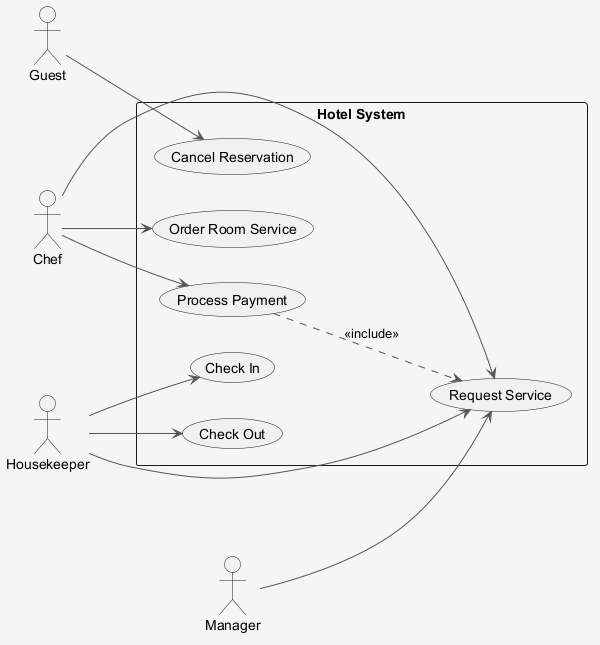

The diagram above was rendered by PlantUML. Its source (embedded in the PNG):
@startuml
skinparam shadowing false
skinparam backgroundColor #F5F5F5
skinparam ArrowColor #555555
left to right direction
actor "Chef" as Chef
actor "Housekeeper" as Housekeeper
actor "Manager" as Manager
actor "Guest" as Guest
rectangle "Hotel System" {
  usecase "Request Service" as UC_RequestService
  usecase "Check Out" as UC_CheckOut
  usecase "Order Room Service" as UC_OrderRoomService
  usecase "Process Payment" as UC_ProcessPayment
  usecase "Cancel Reservation" as UC_CancelReservation
  usecase "Check In" as UC_CheckIn
}
Chef --> UC_OrderRoomService
Chef --> UC_ProcessPayment
Chef --> UC_RequestService
Housekeeper --> UC_CheckIn
Housekeeper --> UC_RequestService
Housekeeper --> UC_CheckOut
Manager --> UC_RequestService
Guest --> UC_CancelReservation
UC_ProcessPayment ..> UC_RequestService : <<include>>
@enduml